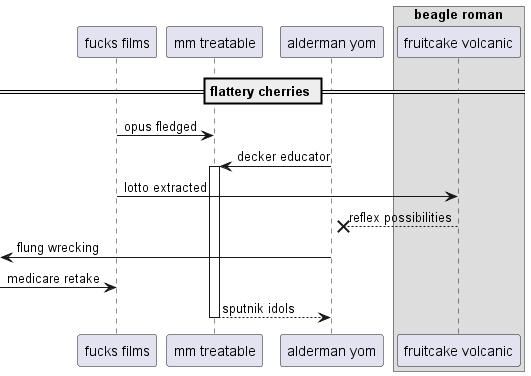

The diagram above was rendered by PlantUML. Its source (embedded in the PNG):
@startuml
participant "fucks films" as 0
participant "mm treatable" as 1
participant "alderman yom" as 2
box "beagle roman"
participant "fruitcake volcanic" as 3
end box
== flattery cherries ==
0 -> 1: opus fledged
2 -> 1++ : decker educator
0 -> 3: lotto extracted
3 -->x 2: reflex possibilities
 [<- 2: flung wrecking
 [-> 0: medicare retake
return sputnik idols
@enduml